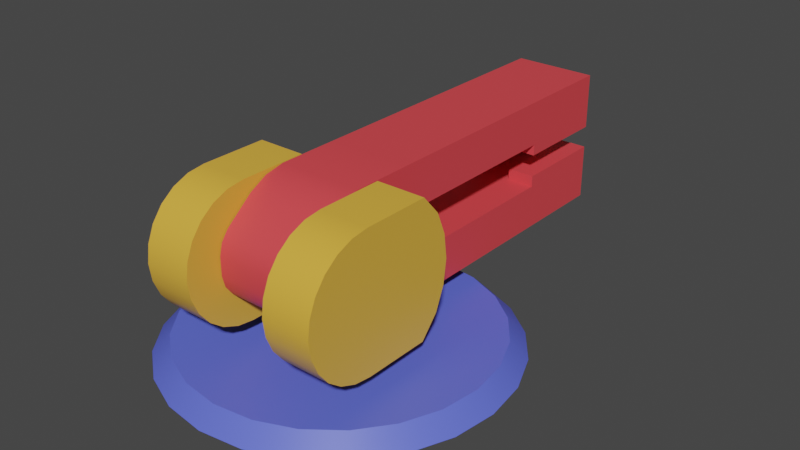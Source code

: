 # Source: Gun1_1.blend  (saved by Blender 4.0.36; exported with 4.5.12 LTS)
import bpy
from mathutils import Matrix  # noqa: F401  (used for matrix-valued properties, if any)

bpy.ops.wm.read_factory_settings(use_empty=True)
scene = bpy.context.scene
scene.name = 'Scene'

# ---- collections
col_collection = bpy.data.collections.new('Collection'); scene.collection.children.link(col_collection)

# ---- materials (node trees are filled in below, after node groups)
mat_material_003 = bpy.data.materials.new('Material.003')
mat_material_003.use_transparent_shadow = False
mat_material_001 = bpy.data.materials.new('Material.001')
mat_material_001.use_transparent_shadow = False
mat_material_002 = bpy.data.materials.new('Material.002')
mat_material_002.use_transparent_shadow = False

# ---- node groups
ng_auto_smooth = bpy.data.node_groups.new('Auto Smooth', 'GeometryNodeTree')
_s = ng_auto_smooth.interface.new_socket(name='Geometry', in_out='OUTPUT', socket_type='NodeSocketGeometry')
_s = ng_auto_smooth.interface.new_socket(name='Geometry', in_out='INPUT', socket_type='NodeSocketGeometry')
_s = ng_auto_smooth.interface.new_socket(name='Angle', in_out='INPUT', socket_type='NodeSocketFloat')
_s.subtype = 'ANGLE'
_s.min_value = 0.0
_s.max_value = 3.142
ng_auto_smooth.is_modifier = True
_N = ng_auto_smooth.nodes; _L = ng_auto_smooth.links
n0 = _N.new('NodeGroupOutput'); n0.name = 'Group Output'; n0.location = (480, -100)
n1 = _N.new('NodeGroupInput'); n1.name = 'Group Input'; n1.location = (-420, -300)
n2 = _N.new('NodeGroupInput'); n2.name = 'Group Input.001'; n2.location = (-60, -100)
n3 = _N.new('GeometryNodeSetShadeSmooth'); n3.name = 'Set Shade Smooth'; n3.location = (120, -100)
n3.domain = 'EDGE'
n4 = _N.new('GeometryNodeSetShadeSmooth'); n4.name = 'Set Shade Smooth.001'; n4.location = (300, -100)
n5 = _N.new('GeometryNodeInputMeshEdgeAngle'); n5.name = 'Edge Angle'; n5.location = (-420, -220)
n6 = _N.new('GeometryNodeInputEdgeSmooth'); n6.name = 'Is Edge Smooth'; n6.location = (-60, -160)
n7 = _N.new('GeometryNodeInputShadeSmooth'); n7.name = 'Is Face Smooth'; n7.location = (-240, -340)
n8 = _N.new('FunctionNodeBooleanMath'); n8.name = 'Boolean Math'; n8.location = (-60, -220)
n9 = _N.new('FunctionNodeCompare'); n9.name = 'Compare'; n9.location = (-240, -180)
n9.operation = 'LESS_EQUAL'
_L.new(n5.outputs[0], n9.inputs[0])
_L.new(n4.outputs[0], n0.inputs[0])
_L.new(n1.outputs[1], n9.inputs[1])
_L.new(n9.outputs[0], n8.inputs[0])
_L.new(n7.outputs[0], n8.inputs[1])
_L.new(n2.outputs[0], n3.inputs[0])
_L.new(n6.outputs[0], n3.inputs[1])
_L.new(n3.outputs[0], n4.inputs[0])
_L.new(n8.outputs[0], n3.inputs[2])
n0.is_active_output = True

# ---- material node trees
mat_material_003.use_nodes = True; mat_material_003.node_tree.nodes.clear()
_N = mat_material_003.node_tree.nodes; _L = mat_material_003.node_tree.links
n0 = _N.new('ShaderNodeBsdfPrincipled'); n0.name = 'Principled BSDF'; n0.location = (10, 300)
n0.distribution = 'GGX'
n0.subsurface_method = 'RANDOM_WALK_SKIN'
n0.inputs[0].default_value = (0.1126, 0.1487, 0.8, 1.0)
n0.inputs[3].default_value = 1.45
n0.inputs[27].default_value = (0.0, 0.0, 0.0, 1.0)
n0.inputs[28].default_value = 1.0
n1 = _N.new('ShaderNodeOutputMaterial'); n1.name = 'Material Output'; n1.location = (300, 300)
_L.new(n0.outputs[0], n1.inputs[0])
n1.is_active_output = True
mat_material_001.use_nodes = True; mat_material_001.node_tree.nodes.clear()
_N = mat_material_001.node_tree.nodes; _L = mat_material_001.node_tree.links
n0 = _N.new('ShaderNodeBsdfPrincipled'); n0.name = 'Principled BSDF'; n0.location = (10, 300)
n0.distribution = 'GGX'
n0.subsurface_method = 'RANDOM_WALK_SKIN'
n0.inputs[0].default_value = (0.8, 0.4401, 0.05286, 1.0)
n0.inputs[3].default_value = 1.45
n0.inputs[27].default_value = (0.0, 0.0, 0.0, 1.0)
n0.inputs[28].default_value = 1.0
n1 = _N.new('ShaderNodeOutputMaterial'); n1.name = 'Material Output'; n1.location = (300, 300)
_L.new(n0.outputs[0], n1.inputs[0])
n1.is_active_output = True
mat_material_002.use_nodes = True; mat_material_002.node_tree.nodes.clear()
_N = mat_material_002.node_tree.nodes; _L = mat_material_002.node_tree.links
n0 = _N.new('ShaderNodeBsdfPrincipled'); n0.name = 'Principled BSDF'; n0.location = (10, 300)
n0.distribution = 'GGX'
n0.subsurface_method = 'RANDOM_WALK_SKIN'
n0.inputs[0].default_value = (0.8, 0.06258, 0.07352, 1.0)
n0.inputs[3].default_value = 1.45
n0.inputs[27].default_value = (0.0, 0.0, 0.0, 1.0)
n0.inputs[28].default_value = 1.0
n1 = _N.new('ShaderNodeOutputMaterial'); n1.name = 'Material Output'; n1.location = (300, 300)
_L.new(n0.outputs[0], n1.inputs[0])
n1.is_active_output = True

# ---- world
world_world = bpy.data.worlds.new('World'); scene.world = world_world
world_world.use_nodes = True; world_world.node_tree.nodes.clear()
_N = world_world.node_tree.nodes; _L = world_world.node_tree.links
n0 = _N.new('ShaderNodeOutputWorld'); n0.name = 'World Output'; n0.location = (300, 300)
n1 = _N.new('ShaderNodeBackground'); n1.name = 'Background'; n1.location = (10, 300)
n1.inputs[0].default_value = (0.05088, 0.05088, 0.05088, 1.0)
_L.new(n1.outputs[0], n0.inputs[0])
n0.is_active_output = True
world_world.color = (0.05088, 0.05088, 0.05088)
world_world.use_sun_shadow = False
world_world.sun_shadow_jitter_overblur = 0.0

# ---- meshes
me_circle = bpy.data.meshes.new('Circle')
me_circle.from_pydata([(0.0, 1.0, 0.0), (-0.2588, 0.9659, 0.0), (-0.5, 0.866, 0.0), (-0.7071, 0.7071, 0.0), (-0.866, 0.5, 0.0), (-0.9659, 0.2588, 0.0), (-1.0, 0.0, 0.0), (-0.9659, -0.2588, 0.0), (-0.866, -0.5, 0.0), (-0.7071, -0.7071, 0.0), (-0.5, -0.866, 0.0), (-0.2588, -0.9659, 0.0), (0.0, -1.0, 0.0), (0.2588, -0.9659, 0.0), (0.5, -0.866, 0.0), (0.7071, -0.7071, 0.0), (0.866, -0.5, 0.0), (0.9659, -0.2588, 0.0), (1.0, 0.0, 0.0), (0.9659, 0.2588, 0.0), (0.866, 0.5, 0.0), (0.7071, 0.7071, 0.0), (0.5, 0.866, 0.0), (0.2588, 0.9659, 0.0), (4.967e-10, 0.9, 0.1), (-0.2329, 0.8693, 0.1), (-0.45, 0.7794, 0.1), (-0.6364, 0.6364, 0.1), (-0.7794, 0.45, 0.1), (-0.8693, 0.2329, 0.1), (-0.9, -1.738e-09, 0.1), (-0.8693, -0.2329, 0.1), (-0.7794, -0.45, 0.1), (-0.6364, -0.6364, 0.1), (-0.45, -0.7794, 0.1), (-0.2329, -0.8693, 0.1), (4.967e-10, -0.9, 0.1), (0.2329, -0.8693, 0.1), (0.45, -0.7794, 0.1), (0.6364, -0.6364, 0.1), (0.7794, -0.45, 0.1), (0.8693, -0.2329, 0.1), (0.9, -1.738e-09, 0.1), (0.8693, 0.2329, 0.1), (0.7794, 0.45, 0.1), (0.6364, 0.6364, 0.1), (0.45, 0.7794, 0.1), (0.2329, 0.8693, 0.1)], [], [(1, 0, 23, 22, 21, 20, 19, 18, 17, 16, 15, 14, 13, 12, 11, 10, 9, 8, 7, 6, 5, 4, 3, 2), (25, 26, 27, 28, 29, 30, 31, 32, 33, 34, 35, 36, 37, 38, 39, 40, 41, 42, 43, 44, 45, 46, 47, 24), (18, 19, 43, 42), (11, 12, 36, 35), (4, 5, 29, 28), (19, 20, 44, 43), (12, 13, 37, 36), (5, 6, 30, 29), (20, 21, 45, 44), (13, 14, 38, 37), (6, 7, 31, 30), (21, 22, 46, 45), (14, 15, 39, 38), (7, 8, 32, 31), (22, 23, 47, 46), (0, 1, 25, 24), (15, 16, 40, 39), (8, 9, 33, 32), (23, 0, 24, 47), (1, 2, 26, 25), (16, 17, 41, 40), (9, 10, 34, 33), (2, 3, 27, 26), (17, 18, 42, 41), (10, 11, 35, 34), (3, 4, 28, 27)])
me_circle.polygons.foreach_set('use_smooth', [True] * 26)
_uv = me_circle.uv_layers.new(name='UVMap')
_uv.uv.foreach_set('vector', [0.0, 0.0, 0.0, 0.0, 0.0, 0.0, 0.0, 0.0, 0.0, 0.0, 0.0, 0.0, 0.0, 0.0, 0.0, 0.0, 0.0, 0.0, 0.0, 0.0, 0.0, 0.0, 0.0, 0.0, 0.0, 0.0, 0.0, 0.0, 0.0, 0.0, 0.0, 0.0, 0.0, 0.0, 0.0, 0.0, 0.0, 0.0, 0.0, 0.0, 0.0, 0.0, 0.0, 0.0, 0.0, 0.0, 0.0, 0.0, 0.0, 0.0, 0.0, 0.0, 0.0, 0.0, 0.0, 0.0, 0.0, 0.0, 0.0, 0.0, 0.0, 0.0, 0.0, 0.0, 0.0, 0.0, 0.0, 0.0, 0.0, 0.0, 0.0, 0.0, 0.0, 0.0, 0.0, 0.0, 0.0, 0.0, 0.0, 0.0, 0.0, 0.0, 0.0, 0.0, 0.0, 0.0, 0.0, 0.0, 0.0, 0.0, 0.0, 0.0, 0.0, 0.0, 0.0, 0.0, 0.0, 0.0, 0.0, 0.0, 0.0, 0.0, 0.0, 0.0, 0.0, 0.0, 0.0, 0.0, 0.0, 0.0, 0.0, 0.0, 0.0, 0.0, 0.0, 0.0, 0.0, 0.0, 0.0, 0.0, 0.0, 0.0, 0.0, 0.0, 0.0, 0.0, 0.0, 0.0, 0.0, 0.0, 0.0, 0.0, 0.0, 0.0, 0.0, 0.0, 0.0, 0.0, 0.0, 0.0, 0.0, 0.0, 0.0, 0.0, 0.0, 0.0, 0.0, 0.0, 0.0, 0.0, 0.0, 0.0, 0.0, 0.0, 0.0, 0.0, 0.0, 0.0, 0.0, 0.0, 0.0, 0.0, 0.0, 0.0, 0.0, 0.0, 0.0, 0.0, 0.0, 0.0, 0.0, 0.0, 0.0, 0.0, 0.0, 0.0, 0.0, 0.0, 0.0, 0.0, 0.0, 0.0, 0.0, 0.0, 0.0, 0.0, 0.0, 0.0, 0.0, 0.0, 0.0, 0.0, 0.0, 0.0, 0.0, 0.0, 0.0, 0.0, 0.0, 0.0, 0.0, 0.0, 0.0, 0.0, 0.0, 0.0, 0.0, 0.0, 0.0, 0.0, 0.0, 0.0, 0.0, 0.0, 0.0, 0.0, 0.0, 0.0, 0.0, 0.0, 0.0, 0.0, 0.0, 0.0, 0.0, 0.0, 0.0, 0.0, 0.0, 0.0, 0.0, 0.0, 0.0, 0.0, 0.0, 0.0, 0.0, 0.0, 0.0, 0.0, 0.0, 0.0, 0.0, 0.0, 0.0, 0.0, 0.0, 0.0, 0.0, 0.0, 0.0, 0.0, 0.0, 0.0, 0.0, 0.0, 0.0, 0.0, 0.0, 0.0, 0.0, 0.0, 0.0, 0.0, 0.0, 0.0, 0.0, 0.0, 0.0, 0.0, 0.0, 0.0, 0.0, 0.0, 0.0, 0.0, 0.0, 0.0, 0.0, 0.0, 0.0, 0.0, 0.0, 0.0, 0.0, 0.0, 0.0, 0.0])
me_circle.materials.append(mat_material_003)
me_circle.update()
me_circle_001 = bpy.data.meshes.new('Circle.001')
me_circle_001.from_pydata([(1.088, 0.03144, 2.04), (0.512, 0.3554, 1.53), (0.512, 0.2435, 1.8), (1.088, 0.2435, 1.8), (1.088, 0.3554, 1.53), (1.088, 0.3936, 1.24), (1.088, 0.3554, 0.9501), (1.088, 0.2435, 0.68), (0.512, 0.03144, 2.04), (1.088, 0.03144, 0.44), (1.088, -1.569, 1.24), (1.088, -1.541, 1.447), (1.088, -1.461, 1.64), (1.088, -1.334, 1.806), (1.088, -1.169, 1.933), (1.088, -0.9756, 2.013), (1.088, -0.7686, 2.04), (1.088, -0.7686, 0.44), (1.088, -0.9756, 0.4673), (1.088, -1.169, 0.5472), (1.088, -1.334, 0.6743), (1.088, -1.461, 0.84), (1.088, -1.541, 1.033), (0.512, 0.3936, 1.24), (0.512, 0.3554, 0.9501), (0.512, 0.2435, 0.68), (0.512, 0.03144, 0.44), (0.512, -1.569, 1.24), (0.512, -1.541, 1.447), (0.512, -1.461, 1.64), (0.512, -1.334, 1.806), (0.512, -1.169, 1.933), (0.512, -0.9756, 2.013), (0.512, -0.7686, 2.04), (0.512, -0.7686, 0.44), (0.512, -0.9756, 0.4673), (0.512, -1.169, 0.5472), (0.512, -1.334, 0.6743), (0.512, -1.461, 0.84), (0.512, -1.541, 1.033), (-1.088, 0.03144, 2.04), (-0.512, 0.3554, 1.53), (-0.512, 0.2435, 1.8), (-1.088, 0.2435, 1.8), (-1.088, 0.3554, 1.53), (-1.088, 0.3936, 1.24), (-1.088, 0.3554, 0.9501), (-1.088, 0.2435, 0.68), (-0.512, 0.03144, 2.04), (-1.088, 0.03144, 0.44), (-1.088, -1.569, 1.24), (-1.088, -1.541, 1.447), (-1.088, -1.461, 1.64), (-1.088, -1.334, 1.806), (-1.088, -1.169, 1.933), (-1.088, -0.9756, 2.013), (-1.088, -0.7686, 2.04), (-1.088, -0.7686, 0.44), (-1.088, -0.9756, 0.4673), (-1.088, -1.169, 0.5472), (-1.088, -1.334, 0.6743), (-1.088, -1.461, 0.84), (-1.088, -1.541, 1.033), (-0.512, 0.3936, 1.24), (-0.512, 0.3554, 0.9501), (-0.512, 0.2435, 0.68), (-0.512, 0.03144, 0.44), (-0.512, -1.569, 1.24), (-0.512, -1.541, 1.447), (-0.512, -1.461, 1.64), (-0.512, -1.334, 1.806), (-0.512, -1.169, 1.933), (-0.512, -0.9756, 2.013), (-0.512, -0.7686, 2.04), (-0.512, -0.7686, 0.44), (-0.512, -0.9756, 0.4673), (-0.512, -1.169, 0.5472), (-0.512, -1.334, 0.6743), (-0.512, -1.461, 0.84), (-0.512, -1.541, 1.033)], [], [(17, 18, 35, 34), (16, 0, 8, 33), (5, 6, 24, 23), (18, 19, 36, 35), (10, 11, 28, 27), (6, 7, 25, 24), (19, 20, 37, 36), (11, 12, 29, 28), (26, 25, 7, 9), (20, 21, 38, 37), (12, 13, 30, 29), (2, 8, 0, 3), (21, 22, 39, 38), (13, 14, 31, 30), (4, 3, 0, 16, 15, 14, 13, 12, 11, 10, 22, 21, 20, 19, 18, 17, 9, 7, 6, 5), (22, 10, 27, 39), (24, 25, 26, 34, 35, 36, 37, 38, 39, 27, 28, 29, 30, 31, 32, 33, 8, 2, 1, 23), (14, 15, 32, 31), (3, 4, 1, 2), (15, 16, 33, 32), (9, 17, 34, 26), (4, 5, 23, 1), (57, 74, 75, 58), (56, 73, 48, 40), (45, 63, 64, 46), (58, 75, 76, 59), (50, 67, 68, 51), (46, 64, 65, 47), (59, 76, 77, 60), (51, 68, 69, 52), (66, 49, 47, 65), (60, 77, 78, 61), (52, 69, 70, 53), (42, 43, 40, 48), (61, 78, 79, 62), (53, 70, 71, 54), (44, 45, 46, 47, 49, 57, 58, 59, 60, 61, 62, 50, 51, 52, 53, 54, 55, 56, 40, 43), (62, 79, 67, 50), (64, 63, 41, 42, 48, 73, 72, 71, 70, 69, 68, 67, 79, 78, 77, 76, 75, 74, 66, 65), (54, 71, 72, 55), (43, 42, 41, 44), (55, 72, 73, 56), (49, 66, 74, 57), (44, 41, 63, 45)])
me_circle_001.polygons.foreach_set('use_smooth', [True] * 44)
_uv = me_circle_001.uv_layers.new(name='UVMap')
_uv.uv.foreach_set('vector', [0.0, 0.0, 0.0, 0.0, 0.0, 0.0, 0.0, 0.0, 0.0, 0.0, 0.0, 0.0, 0.0, 0.0, 0.0, 0.0, 0.0, 0.0, 0.0, 0.0, 0.0, 0.0, 0.0, 0.0, 0.0, 0.0, 0.0, 0.0, 0.0, 0.0, 0.0, 0.0, 0.0, 0.0, 0.0, 0.0, 0.0, 0.0, 0.0, 0.0, 0.0, 0.0, 0.0, 0.0, 0.0, 0.0, 0.0, 0.0, 0.0, 0.0, 0.0, 0.0, 0.0, 0.0, 0.0, 0.0, 0.0, 0.0, 0.0, 0.0, 0.0, 0.0, 0.0, 0.0, 0.0, 0.0, 0.0, 0.0, 0.0, 0.0, 0.0, 0.0, 0.0, 0.0, 0.0, 0.0, 0.0, 0.0, 0.0, 0.0, 0.0, 0.0, 0.0, 0.0, 0.0, 0.0, 0.0, 0.0, 0.0, 0.0, 0.0, 0.0, 0.0, 0.0, 0.0, 0.0, 0.0, 0.0, 0.0, 0.0, 0.0, 0.0, 0.0, 0.0, 0.0, 0.0, 0.0, 0.0, 0.0, 0.0, 0.0, 0.0, 0.0, 0.0, 0.0, 0.0, 0.0, 0.0, 0.0, 0.0, 0.0, 0.0, 0.0, 0.0, 0.0, 0.0, 0.0, 0.0, 0.0, 0.0, 0.0, 0.0, 0.0, 0.0, 0.0, 0.0, 0.0, 0.0, 0.0, 0.0, 0.0, 0.0, 0.0, 0.0, 0.0, 0.0, 0.0, 0.0, 0.0, 0.0, 0.0, 0.0, 0.0, 0.0, 0.0, 0.0, 0.0, 0.0, 0.0, 0.0, 0.0, 0.0, 0.0, 0.0, 0.0, 0.0, 0.0, 0.0, 0.0, 0.0, 0.0, 0.0, 0.0, 0.0, 0.0, 0.0, 0.0, 0.0, 0.0, 0.0, 0.0, 0.0, 0.0, 0.0, 0.0, 0.0, 0.0, 0.0, 0.0, 0.0, 0.0, 0.0, 0.0, 0.0, 0.0, 0.0, 0.0, 0.0, 0.0, 0.0, 0.0, 0.0, 0.0, 0.0, 0.0, 0.0, 0.0, 0.0, 0.0, 0.0, 0.0, 0.0, 0.0, 0.0, 0.0, 0.0, 0.0, 0.0, 0.0, 0.0, 0.0, 0.0, 0.0, 0.0, 0.0, 0.0, 0.0, 0.0, 0.0, 0.0, 0.0, 0.0, 0.0, 0.0, 0.0, 0.0, 0.0, 0.0, 0.0, 0.0, 0.0, 0.0, 0.0, 0.0, 0.0, 0.0, 0.0, 0.0, 0.0, 0.0, 0.0, 0.0, 0.0, 0.0, 0.0, 0.0, 0.0, 0.0, 0.0, 0.0, 0.0, 0.0, 0.0, 0.0, 0.0, 0.0, 0.0, 0.0, 0.0, 0.0, 0.0, 0.0, 0.0, 0.0, 0.0, 0.0, 0.0, 0.0, 0.0, 0.0, 0.0, 0.0, 0.0, 0.0, 0.0, 0.0, 0.0, 0.0, 0.0, 0.0, 0.0, 0.0, 0.0, 0.0, 0.0, 0.0, 0.0, 0.0, 0.0, 0.0, 0.0, 0.0, 0.0, 0.0, 0.0, 0.0, 0.0, 0.0, 0.0, 0.0, 0.0, 0.0, 0.0, 0.0, 0.0, 0.0, 0.0, 0.0, 0.0, 0.0, 0.0, 0.0, 0.0, 0.0, 0.0, 0.0, 0.0, 0.0, 0.0, 0.0, 0.0, 0.0, 0.0, 0.0, 0.0, 0.0, 0.0, 0.0, 0.0, 0.0, 0.0, 0.0, 0.0, 0.0, 0.0, 0.0, 0.0, 0.0, 0.0, 0.0, 0.0, 0.0, 0.0, 0.0, 0.0, 0.0, 0.0, 0.0, 0.0, 0.0, 0.0, 0.0, 0.0, 0.0, 0.0, 0.0, 0.0, 0.0, 0.0, 0.0, 0.0, 0.0, 0.0, 0.0, 0.0, 0.0, 0.0, 0.0, 0.0, 0.0, 0.0, 0.0, 0.0, 0.0, 0.0, 0.0, 0.0, 0.0, 0.0, 0.0, 0.0, 0.0, 0.0, 0.0, 0.0, 0.0, 0.0, 0.0, 0.0, 0.0, 0.0, 0.0, 0.0, 0.0, 0.0, 0.0, 0.0, 0.0, 0.0, 0.0, 0.0, 0.0, 0.0, 0.0, 0.0, 0.0, 0.0, 0.0, 0.0, 0.0, 0.0, 0.0, 0.0, 0.0, 0.0, 0.0, 0.0, 0.0, 0.0, 0.0, 0.0, 0.0, 0.0, 0.0, 0.0, 0.0, 0.0, 0.0, 0.0, 0.0, 0.0, 0.0, 0.0, 0.0, 0.0, 0.0, 0.0, 0.0, 0.0, 0.0, 0.0, 0.0, 0.0, 0.0, 0.0, 0.0, 0.0, 0.0, 0.0, 0.0, 0.0, 0.0, 0.0, 0.0, 0.0, 0.0, 0.0, 0.0, 0.0, 0.0, 0.0, 0.0, 0.0, 0.0, 0.0, 0.0, 0.0, 0.0, 0.0, 0.0])
me_circle_001.materials.append(mat_material_001)
me_circle_001.update()
me_circle_002 = bpy.data.meshes.new('Circle.002')
me_circle_002.from_pydata([(-0.5, 1.0, 0.8), (0.5, 1.0, -0.8), (-0.5, 1.0, 0.2667), (-0.5, 1.0, -0.2667), (0.5, 1.0, 0.2667), (0.5, 1.0, -0.2667), (-0.5, 4.467, 0.8), (-0.5, 4.467, -0.8), (0.5, 4.467, -0.2667), (-0.5, 4.467, 0.2667), (-0.5, 2.156, 0.8), (0.5, 3.311, 0.2667), (-0.5, 2.156, 0.2667), (0.5, 2.156, -0.8), (0.5, 3.311, -0.2667), (-0.5, 2.156, -0.2667), (-0.5, 3.311, -0.8), (0.1667, 1.0, 0.8), (-0.1667, 1.0, -0.2667), (0.1667, 1.0, -0.2667), (0.1667, 4.467, -0.2667), (-0.1667, 2.156, 0.2667), (0.1667, 2.156, 0.2667), (-0.1667, 3.311, 0.2667), (0.1667, 3.311, 0.2667), (0.1667, 2.156, 0.8), (0.1667, 3.311, 0.8), (-0.1667, 2.156, -0.8), (0.1667, 2.156, -0.2667), (-0.1667, 2.156, -0.2667), (0.1667, 3.311, -0.2667), (0.1667, 4.467, 0.1333), (0.5, 3.311, 0.1333), (-0.5, 4.467, 0.1333), (0.5, 3.311, -0.1333), (-0.5, 4.467, -0.1333), (-0.5, 3.311, -0.1333), (0.5, 1.0, 0.8), (-0.5, 1.0, -0.8), (0.5, 4.467, 0.8), (0.5, 4.467, -0.8), (-0.5, 4.467, -0.2667), (0.5, 4.467, 0.2667), (-0.5, 3.311, 0.8), (0.5, 3.311, 0.8), (0.5, 2.156, 0.8), (-0.5, 3.311, 0.2667), (0.5, 2.156, 0.2667), (-0.5, 2.156, -0.8), (-0.5, 3.311, -0.2667), (0.5, 2.156, -0.2667), (0.5, 3.311, -0.8), (-0.1667, 1.0, 0.8), (-0.1667, 1.0, -0.8), (0.1667, 1.0, -0.8), (0.1667, 1.0, 0.2667), (-0.1667, 1.0, 0.2667), (0.1667, 4.467, 0.8), (-0.1667, 4.467, 0.8), (-0.1667, 4.467, -0.8), (0.1667, 4.467, -0.8), (-0.1667, 4.467, -0.2667), (0.1667, 4.467, 0.2667), (-0.1667, 4.467, 0.2667), (-0.1667, 2.156, 0.8), (-0.1667, 3.311, 0.8), (0.1667, 2.156, -0.8), (0.1667, 3.311, -0.8), (-0.1667, 3.311, -0.8), (-0.1667, 3.311, -0.2667), (-0.1667, 4.467, -0.1333), (-0.1667, 4.467, 0.1333), (-0.5, 3.311, 0.1333), (0.5, 4.467, 0.1333), (-0.1667, 3.311, 0.1333), (0.5, 4.467, -0.1333), (0.1667, 3.311, -0.1333), (0.1667, 4.467, -0.1333), (0.1667, 3.311, 0.1333), (-0.1667, 3.311, -0.1333), (-0.5, -0.5265, -0.3667), (-0.5, -0.6481, -0.1092), (-0.5, -0.6124, -0.2498), (0.5, -0.6481, -0.1092), (0.5, -0.5265, -0.3667), (0.5, -0.6124, -0.2498), (0.1667, -0.6481, 0.1092), (0.1667, -0.5265, 0.3667), (0.1667, -0.6124, 0.2498), (-0.1667, -0.5265, 0.3667), (-0.1667, -0.6481, 0.1092), (-0.1667, -0.6124, 0.2498), (0.5, -0.5265, 0.3667), (0.5, -0.6481, 0.1092), (0.5, -0.6124, 0.2498), (-0.5, -0.6481, 0.1092), (-0.5, -0.5265, 0.3667), (-0.5, -0.6124, 0.2498), (-0.1667, -0.6481, -0.1092), (-0.1667, -0.5265, -0.3667), (-0.1667, -0.6124, -0.2498), (0.1667, -0.5265, -0.3667), (0.1667, -0.6481, -0.1092), (0.1667, -0.6124, -0.2498), (-0.5, -0.1976, 0.6374), (-0.5, 0.2559, 0.8), (-0.5, 0.01708, 0.7524), (0.5, -0.1976, -0.6374), (0.5, 0.2559, -0.8), (0.5, 0.01708, -0.7524), (0.5, 0.2559, 0.8), (0.5, -0.1976, 0.6374), (0.5, 0.01708, 0.7524), (0.1667, -0.1976, -0.6374), (0.1667, 0.2559, -0.8), (0.1667, 0.01708, -0.7524), (0.1667, 0.2559, 0.8), (0.1667, -0.1976, 0.6374), (0.1667, 0.01708, 0.7524), (-0.5, 0.2559, -0.8), (-0.5, -0.1976, -0.6374), (-0.5, 0.01708, -0.7524), (-0.1667, 0.2559, -0.8), (-0.1667, -0.1976, -0.6374), (-0.1667, 0.01708, -0.7524), (-0.1667, -0.1976, 0.6374), (-0.1667, 0.2559, 0.8), (-0.1667, 0.01708, 0.7524)], [], [(17, 52, 126, 116), (30, 14, 34, 76), (53, 54, 114, 122), (107, 84, 101, 113), (89, 125, 104, 96), (92, 111, 117, 87), (83, 93, 86, 102), (14, 51, 40, 8), (19, 55, 4, 5), (98, 90, 95, 81), (60, 20, 8, 40), (16, 49, 41, 7), (26, 44, 39, 57), (44, 11, 42, 39), (68, 16, 7, 59), (14, 8, 75, 34), (46, 43, 6, 9), (2, 0, 10, 12), (12, 10, 43, 46), (56, 2, 12, 21), (21, 12, 46, 23), (37, 4, 47, 45), (45, 47, 11, 44), (17, 37, 45, 25), (25, 45, 44, 26), (53, 38, 48, 27), (27, 48, 16, 68), (38, 3, 15, 48), (48, 15, 49, 16), (5, 1, 13, 50), (50, 13, 51, 14), (19, 5, 50, 28), (28, 50, 14, 30), (15, 29, 69, 49), (29, 28, 30, 69), (3, 18, 29, 15), (18, 19, 28, 29), (13, 66, 67, 51), (66, 27, 68, 67), (1, 54, 66, 13), (54, 53, 27, 66), (10, 64, 65, 43), (64, 25, 26, 65), (0, 52, 64, 10), (52, 17, 25, 64), (47, 22, 24, 11), (22, 21, 23, 24), (4, 55, 22, 47), (55, 56, 21, 22), (9, 63, 71, 33), (24, 23, 63, 62), (43, 65, 58, 6), (65, 26, 57, 58), (7, 41, 61, 59), (59, 61, 20, 60), (9, 6, 58, 63), (3, 2, 56, 18), (18, 56, 55, 19), (53, 122, 119, 38), (1, 5, 4, 37, 110, 112, 111, 92, 94, 93, 83, 85, 84, 107, 109, 108), (54, 1, 108, 114), (87, 117, 125, 89), (113, 101, 99, 123), (102, 86, 90, 98), (37, 17, 116, 110), (49, 69, 79, 36), (69, 30, 20, 61), (76, 34, 75, 77), (74, 72, 33, 71), (32, 78, 31, 73), (36, 79, 70, 35), (11, 24, 78, 32), (8, 20, 77, 75), (41, 49, 36, 35), (42, 11, 32, 73), (62, 42, 73, 31), (23, 46, 72, 74), (46, 9, 33, 72), (24, 62, 31, 78), (20, 30, 76, 77), (63, 23, 74, 71), (61, 41, 35, 70), (123, 99, 80, 120), (67, 60, 40, 51), (68, 59, 60, 67), (42, 62, 57, 39), (62, 63, 58, 57), (61, 70, 79, 69), (0, 2, 3, 38, 119, 121, 120, 80, 82, 81, 95, 97, 96, 104, 106, 105), (87, 89, 91, 88), (88, 91, 90, 86), (99, 101, 103, 100), (100, 103, 102, 98), (98, 81, 82, 100), (100, 82, 80, 99), (89, 96, 97, 91), (91, 97, 95, 90), (83, 102, 103, 85), (85, 103, 101, 84), (92, 87, 88, 94), (94, 88, 86, 93), (114, 108, 109, 115), (115, 109, 107, 113), (110, 116, 118, 112), (112, 118, 117, 111), (123, 120, 121, 124), (124, 121, 119, 122), (126, 105, 106, 127), (127, 106, 104, 125), (122, 114, 115, 124), (124, 115, 113, 123), (116, 126, 127, 118), (118, 127, 125, 117), (52, 0, 105, 126)])
me_circle_002.polygons.foreach_set('use_smooth', [True] * 114)
_uv = me_circle_002.uv_layers.new(name='UVMap')
_uv.uv.foreach_set('vector', [0.7083, 0.5, 0.7917, 0.5, 0.7917, 0.686, 0.7083, 0.686, 0.4583, 0.4167, 0.4583, 0.5, 0.4583, 0.5, 0.4583, 0.4167, 0.2083, 0.5, 0.2917, 0.5, 0.2917, 0.686, 0.2083, 0.686, 0.4004, 0.75, 0.4427, 0.75, 0.4427, 0.8333, 0.4004, 0.8333, 0.5573, 0.9167, 0.5996, 0.9167, 0.5996, 1.0, 0.5573, 1.0, 0.5573, 0.75, 0.5996, 0.75, 0.5996, 0.8333, 0.5573, 0.8333, 0.4829, 0.75, 0.5171, 0.75, 0.5171, 0.8333, 0.4829, 0.8333, 0.4583, 0.5, 0.375, 0.5, 0.375, 0.5, 0.4583, 0.5, 0.4583, 0.4167, 0.5417, 0.4167, 0.5417, 0.5, 0.4583, 0.5, 0.4829, 0.9167, 0.5171, 0.9167, 0.5171, 1.0, 0.4829, 1.0, 0.375, 0.4167, 0.4583, 0.4167, 0.4583, 0.5, 0.375, 0.5, 0.375, 0.25, 0.4583, 0.25, 0.4583, 0.25, 0.375, 0.25, 0.7083, 0.5, 0.625, 0.5, 0.625, 0.5, 0.7083, 0.5, 0.625, 0.5, 0.5417, 0.5, 0.5417, 0.5, 0.625, 0.5, 0.2083, 0.5, 0.125, 0.5, 0.125, 0.5, 0.2083, 0.5, 0.4583, 0.5, 0.4583, 0.5, 0.4583, 0.5, 0.4583, 0.5, 0.5417, 0.25, 0.625, 0.25, 0.625, 0.25, 0.5417, 0.25, 0.5417, 0.25, 0.625, 0.25, 0.625, 0.25, 0.5417, 0.25, 0.5417, 0.25, 0.625, 0.25, 0.625, 0.25, 0.5417, 0.25, 0.5417, 0.3333, 0.5417, 0.25, 0.5417, 0.25, 0.5417, 0.3333, 0.5417, 0.3333, 0.5417, 0.25, 0.5417, 0.25, 0.5417, 0.3333, 0.625, 0.5, 0.5417, 0.5, 0.5417, 0.5, 0.625, 0.5, 0.625, 0.5, 0.5417, 0.5, 0.5417, 0.5, 0.625, 0.5, 0.7083, 0.5, 0.625, 0.5, 0.625, 0.5, 0.7083, 0.5, 0.7083, 0.5, 0.625, 0.5, 0.625, 0.5, 0.7083, 0.5, 0.2083, 0.5, 0.125, 0.5, 0.125, 0.5, 0.2083, 0.5, 0.2083, 0.5, 0.125, 0.5, 0.125, 0.5, 0.2083, 0.5, 0.375, 0.25, 0.4583, 0.25, 0.4583, 0.25, 0.375, 0.25, 0.375, 0.25, 0.4583, 0.25, 0.4583, 0.25, 0.375, 0.25, 0.4583, 0.5, 0.375, 0.5, 0.375, 0.5, 0.4583, 0.5, 0.4583, 0.5, 0.375, 0.5, 0.375, 0.5, 0.4583, 0.5, 0.4583, 0.4167, 0.4583, 0.5, 0.4583, 0.5, 0.4583, 0.4167, 0.4583, 0.4167, 0.4583, 0.5, 0.4583, 0.5, 0.4583, 0.4167, 0.4583, 0.25, 0.4583, 0.3333, 0.4583, 0.3333, 0.4583, 0.25, 0.4583, 0.3333, 0.4583, 0.4167, 0.4583, 0.4167, 0.4583, 0.3333, 0.4583, 0.25, 0.4583, 0.3333, 0.4583, 0.3333, 0.4583, 0.25, 0.4583, 0.3333, 0.4583, 0.4167, 0.4583, 0.4167, 0.4583, 0.3333, 0.375, 0.5, 0.2917, 0.5, 0.2917, 0.5, 0.375, 0.5, 0.2917, 0.5, 0.2083, 0.5, 0.2083, 0.5, 0.2917, 0.5, 0.375, 0.5, 0.2917, 0.5, 0.2917, 0.5, 0.375, 0.5, 0.2917, 0.5, 0.2083, 0.5, 0.2083, 0.5, 0.2917, 0.5, 0.875, 0.5, 0.7917, 0.5, 0.7917, 0.5, 0.875, 0.5, 0.7917, 0.5, 0.7083, 0.5, 0.7083, 0.5, 0.7917, 0.5, 0.875, 0.5, 0.7917, 0.5, 0.7917, 0.5, 0.875, 0.5, 0.7917, 0.5, 0.7083, 0.5, 0.7083, 0.5, 0.7917, 0.5, 0.5417, 0.5, 0.5417, 0.4167, 0.5417, 0.4167, 0.5417, 0.5, 0.5417, 0.4167, 0.5417, 0.3333, 0.5417, 0.3333, 0.5417, 0.4167, 0.5417, 0.5, 0.5417, 0.4167, 0.5417, 0.4167, 0.5417, 0.5, 0.5417, 0.4167, 0.5417, 0.3333, 0.5417, 0.3333, 0.5417, 0.4167, 0.5417, 0.25, 0.5417, 0.3333, 0.5417, 0.3333, 0.5417, 0.25, 0.5417, 0.4167, 0.5417, 0.3333, 0.5417, 0.3333, 0.5417, 0.4167, 0.875, 0.5, 0.7917, 0.5, 0.7917, 0.5, 0.875, 0.5, 0.7917, 0.5, 0.7083, 0.5, 0.7083, 0.5, 0.7917, 0.5, 0.375, 0.25, 0.4583, 0.25, 0.4583, 0.3333, 0.375, 0.3333, 0.375, 0.3333, 0.4583, 0.3333, 0.4583, 0.4167, 0.375, 0.4167, 0.5417, 0.25, 0.625, 0.25, 0.625, 0.3333, 0.5417, 0.3333, 0.4583, 0.25, 0.5417, 0.25, 0.5417, 0.3333, 0.4583, 0.3333, 0.4583, 0.3333, 0.5417, 0.3333, 0.5417, 0.4167, 0.4583, 0.4167, 0.2917, 0.5, 0.2917, 0.686, 0.375, 0.686, 0.375, 0.5, 0.375, 0.5, 0.4583, 0.5, 0.5417, 0.5, 0.625, 0.5, 0.625, 0.686, 0.625, 0.75, 0.5996, 0.75, 0.5573, 0.75, 0.5417, 0.75, 0.5171, 0.75, 0.4829, 0.75, 0.4583, 0.75, 0.4427, 0.75, 0.4004, 0.75, 0.375, 0.75, 0.375, 0.686, 0.2917, 0.5, 0.375, 0.5, 0.375, 0.686, 0.2917, 0.686, 0.5573, 0.8333, 0.5996, 0.8333, 0.5996, 0.9167, 0.5573, 0.9167, 0.4004, 0.8333, 0.4427, 0.8333, 0.4427, 0.9167, 0.4004, 0.9167, 0.4829, 0.8333, 0.5171, 0.8333, 0.5171, 0.9167, 0.4829, 0.9167, 0.625, 0.5, 0.7083, 0.5, 0.7083, 0.686, 0.625, 0.686, 0.4583, 0.25, 0.4583, 0.3333, 0.4583, 0.3333, 0.4583, 0.25, 0.4583, 0.3333, 0.4583, 0.4167, 0.4583, 0.4167, 0.4583, 0.3333, 0.4583, 0.4167, 0.4583, 0.5, 0.4583, 0.5, 0.4583, 0.4167, 0.5417, 0.3333, 0.5417, 0.25, 0.5417, 0.25, 0.5417, 0.3333, 0.5417, 0.5, 0.5417, 0.4167, 0.5417, 0.4167, 0.5417, 0.5, 0.4583, 0.25, 0.4583, 0.3333, 0.4583, 0.3333, 0.4583, 0.25, 0.5417, 0.5, 0.5417, 0.4167, 0.5417, 0.4167, 0.5417, 0.5, 0.4583, 0.5, 0.4583, 0.4167, 0.4583, 0.4167, 0.4583, 0.5, 0.4583, 0.25, 0.4583, 0.25, 0.4583, 0.25, 0.4583, 0.25, 0.5417, 0.5, 0.5417, 0.5, 0.5417, 0.5, 0.5417, 0.5, 0.5417, 0.4167, 0.5417, 0.5, 0.5417, 0.5, 0.5417, 0.4167, 0.5417, 0.3333, 0.5417, 0.25, 0.5417, 0.25, 0.5417, 0.3333, 0.5417, 0.25, 0.5417, 0.25, 0.5417, 0.25, 0.5417, 0.25, 0.5417, 0.4167, 0.5417, 0.4167, 0.5417, 0.4167, 0.5417, 0.4167, 0.4583, 0.4167, 0.4583, 0.4167, 0.4583, 0.4167, 0.4583, 0.4167, 0.5417, 0.3333, 0.5417, 0.3333, 0.5417, 0.3333, 0.5417, 0.3333, 0.4583, 0.3333, 0.4583, 0.25, 0.4583, 0.25, 0.4583, 0.3333, 0.4004, 0.9167, 0.4427, 0.9167, 0.4427, 1.0, 0.4004, 1.0, 0.2083, 0.5, 0.2083, 0.5, 0.125, 0.5, 0.125, 0.5, 0.2917, 0.5, 0.2917, 0.5, 0.2083, 0.5, 0.2083, 0.5, 0.5417, 0.25, 0.5417, 0.3333, 0.625, 0.3333, 0.625, 0.25, 0.5417, 0.3333, 0.5417, 0.4167, 0.625, 0.4167, 0.625, 0.3333, 0.4583, 0.4167, 0.4583, 0.4167, 0.4583, 0.4167, 0.4583, 0.4167, 0.875, 0.5, 0.5417, 0.25, 0.4583, 0.25, 0.375, 0.5, 0.375, 0.686, 0.375, 1.0, 0.4004, 1.0, 0.4427, 1.0, 0.4583, 1.0, 0.4829, 1.0, 0.5171, 1.0, 0.5417, 1.0, 0.5573, 1.0, 0.5996, 1.0, 0.875, 0.75, 0.875, 0.686, 0.5573, 0.8333, 0.5573, 0.9167, 0.5417, 0.9167, 0.5417, 0.8333, 0.5417, 0.8333, 0.5417, 0.9167, 0.5171, 0.9167, 0.5171, 0.8333, 0.4427, 0.9167, 0.4427, 0.8333, 0.4583, 0.8333, 0.4583, 0.9167, 0.4583, 0.9167, 0.4583, 0.8333, 0.4829, 0.8333, 0.4829, 0.9167, 0.4829, 0.9167, 0.4829, 1.0, 0.4583, 1.0, 0.4583, 0.9167, 0.4583, 0.9167, 0.4583, 1.0, 0.4427, 1.0, 0.4427, 0.9167, 0.5573, 0.9167, 0.5573, 1.0, 0.5417, 1.0, 0.5417, 0.9167, 0.5417, 0.9167, 0.5417, 1.0, 0.5171, 1.0, 0.5171, 0.9167, 0.4829, 0.75, 0.4829, 0.8333, 0.4583, 0.8333, 0.4583, 0.75, 0.4583, 0.75, 0.4583, 0.8333, 0.4427, 0.8333, 0.4427, 0.75, 0.5573, 0.75, 0.5573, 0.8333, 0.5417, 0.8333, 0.5417, 0.75, 0.5417, 0.75, 0.5417, 0.8333, 0.5171, 0.8333, 0.5171, 0.75, 0.2917, 0.686, 0.375, 0.686, 0.375, 0.75, 0.2917, 0.75, 0.375, 0.8333, 0.375, 0.75, 0.4004, 0.75, 0.4004, 0.8333, 0.625, 0.686, 0.7083, 0.686, 0.7083, 0.75, 0.625, 0.75, 0.625, 0.75, 0.625, 0.8333, 0.5996, 0.8333, 0.5996, 0.75, 0.4004, 0.9167, 0.4004, 1.0, 0.375, 1.0, 0.375, 0.9167, 0.2917, 0.75, 0.375, 0.75, 0.375, 0.686, 0.2917, 0.686, 0.7917, 0.686, 0.875, 0.686, 0.875, 0.75, 0.7917, 0.75, 0.625, 0.9167, 0.625, 1.0, 0.5996, 1.0, 0.5996, 0.9167, 0.2083, 0.686, 0.2917, 0.686, 0.2917, 0.75, 0.2083, 0.75, 0.375, 0.9167, 0.375, 0.8333, 0.4004, 0.8333, 0.4004, 0.9167, 0.7083, 0.686, 0.7917, 0.686, 0.7917, 0.75, 0.7083, 0.75, 0.625, 0.8333, 0.625, 0.9167, 0.5996, 0.9167, 0.5996, 0.8333, 0.7917, 0.5, 0.875, 0.5, 0.875, 0.686, 0.7917, 0.686])
me_circle_002.materials.append(mat_material_002)
me_circle_002.update()

# ---- objects
ob_base = bpy.data.objects.new('Base', me_circle)
ob_connector = bpy.data.objects.new('Connector', me_circle_001)
ob_barrel = bpy.data.objects.new('Barrel', me_circle_002)

# ---- transforms, parenting, visibility, modifiers, constraints
ob_base.location = (0.0, 0.0, 0.0)
ob_base.scale = (2.0, 2.0, 2.0)
_m = ob_base.modifiers.new('Auto Smooth', 'NODES')
_m.node_group = ng_auto_smooth
_gi = [s.identifier for s in ng_auto_smooth.interface.items_tree if s.item_type == 'SOCKET' and s.in_out == 'INPUT']
_m[_gi[1]] = 0.5236  # Angle
ob_connector.location = (0.0, 0.0, 0.0)
_m = ob_connector.modifiers.new('Auto Smooth', 'NODES')
_m.node_group = ng_auto_smooth
_gi = [s.identifier for s in ng_auto_smooth.interface.items_tree if s.item_type == 'SOCKET' and s.in_out == 'INPUT']
_m[_gi[1]] = 0.5236  # Angle
ob_barrel.location = (0.0, -0.5, 1.24)
_m = ob_barrel.modifiers.new('Auto Smooth', 'NODES')
_m.node_group = ng_auto_smooth
_gi = [s.identifier for s in ng_auto_smooth.interface.items_tree if s.item_type == 'SOCKET' and s.in_out == 'INPUT']
_m[_gi[1]] = 0.5236  # Angle

# ---- collection membership
col_collection.objects.link(ob_base)
col_collection.objects.link(ob_connector)
col_collection.objects.link(ob_barrel)

# ---- scene / render settings (as saved in the file)
scene.frame_start = 1; scene.frame_end = 250; scene.frame_set(1)
scene.render.engine = 'BLENDER_EEVEE_NEXT'
scene.cycles.sampling_pattern = 'TABULATED_SOBOL'
scene.view_settings.view_transform = 'Filmic'
bpy.context.view_layer.update()

# ---- added for rendering (the .blend has no active camera and no usable light): camera, sun
cam_auto = bpy.data.cameras.new('AutoCamera')
cam_auto.lens = 50.0
cam_auto.sensor_width = 36.0
cam_auto.clip_end = 1000.0
ob_auto_camera = bpy.data.objects.new('AutoCamera', cam_auto)
scene.collection.objects.link(ob_auto_camera)
ob_auto_camera.location = (6.90926, -7.30765, 6.54741)
ob_auto_camera.rotation_euler = (1.09748, -7.21219e-08, 0.694738)
scene.camera = ob_auto_camera
light_auto_sun = bpy.data.lights.new('AutoSun', 'SUN')
light_auto_sun.energy = 3.0
light_auto_sun.angle = 0.0523599
ob_auto_sun = bpy.data.objects.new('AutoSun', light_auto_sun)
scene.collection.objects.link(ob_auto_sun)
ob_auto_sun.rotation_euler = (0.872665, 0.174533, 0.523599)
bpy.context.view_layer.update()
